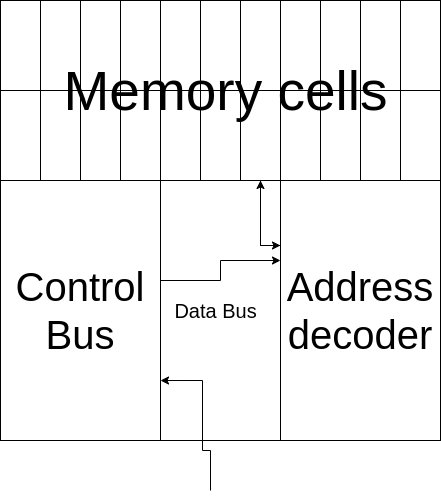

The diagram above was exported from draw.io. Its source (the exported page's mxGraphModel, read from the mxfile embedded in the PNG):
<mxGraphModel dx="1434" dy="834" grid="1" gridSize="10" guides="1" tooltips="1" connect="1" arrows="1" fold="1" page="1" pageScale="1" pageWidth="850" pageHeight="1100" math="0" shadow="0">
  <root>
    <mxCell id="0" />
    <mxCell id="1" parent="0" />
    <mxCell id="bT_meFAWotJUpKMXo7_1-1" value="" style="whiteSpace=wrap;html=1;aspect=fixed;" vertex="1" parent="1">
      <mxGeometry x="210" y="130" width="440" height="440" as="geometry" />
    </mxCell>
    <mxCell id="bT_meFAWotJUpKMXo7_1-33" style="edgeStyle=orthogonalEdgeStyle;rounded=0;orthogonalLoop=1;jettySize=auto;html=1;exitX=0;exitY=0.25;exitDx=0;exitDy=0;entryX=0.5;entryY=1;entryDx=0;entryDy=0;" edge="1" parent="1" source="bT_meFAWotJUpKMXo7_1-3" target="bT_meFAWotJUpKMXo7_1-19">
      <mxGeometry relative="1" as="geometry" />
    </mxCell>
    <mxCell id="bT_meFAWotJUpKMXo7_1-3" value="&lt;font style=&quot;font-size: 40px;&quot;&gt;Address decoder&lt;/font&gt;" style="rounded=0;whiteSpace=wrap;html=1;" vertex="1" parent="1">
      <mxGeometry x="490" y="310" width="160" height="260" as="geometry" />
    </mxCell>
    <mxCell id="bT_meFAWotJUpKMXo7_1-4" value="" style="rounded=0;whiteSpace=wrap;html=1;" vertex="1" parent="1">
      <mxGeometry x="210" y="130" width="430" height="180" as="geometry" />
    </mxCell>
    <mxCell id="bT_meFAWotJUpKMXo7_1-5" value="" style="rounded=0;whiteSpace=wrap;html=1;" vertex="1" parent="1">
      <mxGeometry x="210" y="130" width="40" height="90" as="geometry" />
    </mxCell>
    <mxCell id="bT_meFAWotJUpKMXo7_1-7" value="" style="rounded=0;whiteSpace=wrap;html=1;" vertex="1" parent="1">
      <mxGeometry x="210" y="220" width="40" height="90" as="geometry" />
    </mxCell>
    <mxCell id="bT_meFAWotJUpKMXo7_1-8" value="" style="rounded=0;whiteSpace=wrap;html=1;" vertex="1" parent="1">
      <mxGeometry x="250" y="130" width="40" height="90" as="geometry" />
    </mxCell>
    <mxCell id="bT_meFAWotJUpKMXo7_1-9" value="" style="rounded=0;whiteSpace=wrap;html=1;" vertex="1" parent="1">
      <mxGeometry x="250" y="220" width="40" height="90" as="geometry" />
    </mxCell>
    <mxCell id="bT_meFAWotJUpKMXo7_1-10" value="" style="rounded=0;whiteSpace=wrap;html=1;" vertex="1" parent="1">
      <mxGeometry x="290" y="130" width="40" height="90" as="geometry" />
    </mxCell>
    <mxCell id="bT_meFAWotJUpKMXo7_1-11" value="" style="rounded=0;whiteSpace=wrap;html=1;" vertex="1" parent="1">
      <mxGeometry x="290" y="220" width="40" height="90" as="geometry" />
    </mxCell>
    <mxCell id="bT_meFAWotJUpKMXo7_1-12" value="" style="rounded=0;whiteSpace=wrap;html=1;" vertex="1" parent="1">
      <mxGeometry x="330" y="130" width="40" height="90" as="geometry" />
    </mxCell>
    <mxCell id="bT_meFAWotJUpKMXo7_1-13" value="" style="rounded=0;whiteSpace=wrap;html=1;" vertex="1" parent="1">
      <mxGeometry x="330" y="220" width="40" height="90" as="geometry" />
    </mxCell>
    <mxCell id="bT_meFAWotJUpKMXo7_1-14" value="" style="rounded=0;whiteSpace=wrap;html=1;" vertex="1" parent="1">
      <mxGeometry x="370" y="130" width="40" height="90" as="geometry" />
    </mxCell>
    <mxCell id="bT_meFAWotJUpKMXo7_1-15" value="" style="rounded=0;whiteSpace=wrap;html=1;" vertex="1" parent="1">
      <mxGeometry x="370" y="220" width="40" height="90" as="geometry" />
    </mxCell>
    <mxCell id="bT_meFAWotJUpKMXo7_1-16" value="" style="rounded=0;whiteSpace=wrap;html=1;" vertex="1" parent="1">
      <mxGeometry x="410" y="130" width="40" height="90" as="geometry" />
    </mxCell>
    <mxCell id="bT_meFAWotJUpKMXo7_1-17" value="" style="rounded=0;whiteSpace=wrap;html=1;" vertex="1" parent="1">
      <mxGeometry x="410" y="220" width="40" height="90" as="geometry" />
    </mxCell>
    <mxCell id="bT_meFAWotJUpKMXo7_1-18" value="" style="rounded=0;whiteSpace=wrap;html=1;" vertex="1" parent="1">
      <mxGeometry x="450" y="130" width="40" height="90" as="geometry" />
    </mxCell>
    <mxCell id="bT_meFAWotJUpKMXo7_1-32" style="edgeStyle=orthogonalEdgeStyle;rounded=0;orthogonalLoop=1;jettySize=auto;html=1;entryX=0;entryY=0.25;entryDx=0;entryDy=0;" edge="1" parent="1" source="bT_meFAWotJUpKMXo7_1-19" target="bT_meFAWotJUpKMXo7_1-3">
      <mxGeometry relative="1" as="geometry" />
    </mxCell>
    <mxCell id="bT_meFAWotJUpKMXo7_1-19" value="" style="rounded=0;whiteSpace=wrap;html=1;" vertex="1" parent="1">
      <mxGeometry x="450" y="220" width="40" height="90" as="geometry" />
    </mxCell>
    <mxCell id="bT_meFAWotJUpKMXo7_1-20" value="" style="rounded=0;whiteSpace=wrap;html=1;" vertex="1" parent="1">
      <mxGeometry x="490" y="130" width="40" height="90" as="geometry" />
    </mxCell>
    <mxCell id="bT_meFAWotJUpKMXo7_1-21" value="" style="rounded=0;whiteSpace=wrap;html=1;" vertex="1" parent="1">
      <mxGeometry x="490" y="220" width="40" height="90" as="geometry" />
    </mxCell>
    <mxCell id="bT_meFAWotJUpKMXo7_1-22" value="" style="rounded=0;whiteSpace=wrap;html=1;" vertex="1" parent="1">
      <mxGeometry x="530" y="130" width="40" height="90" as="geometry" />
    </mxCell>
    <mxCell id="bT_meFAWotJUpKMXo7_1-23" value="" style="rounded=0;whiteSpace=wrap;html=1;" vertex="1" parent="1">
      <mxGeometry x="530" y="220" width="40" height="90" as="geometry" />
    </mxCell>
    <mxCell id="bT_meFAWotJUpKMXo7_1-24" value="" style="rounded=0;whiteSpace=wrap;html=1;" vertex="1" parent="1">
      <mxGeometry x="570" y="130" width="40" height="90" as="geometry" />
    </mxCell>
    <mxCell id="bT_meFAWotJUpKMXo7_1-25" value="" style="rounded=0;whiteSpace=wrap;html=1;" vertex="1" parent="1">
      <mxGeometry x="570" y="220" width="40" height="90" as="geometry" />
    </mxCell>
    <mxCell id="bT_meFAWotJUpKMXo7_1-26" value="" style="rounded=0;whiteSpace=wrap;html=1;" vertex="1" parent="1">
      <mxGeometry x="610" y="130" width="40" height="90" as="geometry" />
    </mxCell>
    <mxCell id="bT_meFAWotJUpKMXo7_1-27" value="" style="rounded=0;whiteSpace=wrap;html=1;" vertex="1" parent="1">
      <mxGeometry x="610" y="220" width="40" height="90" as="geometry" />
    </mxCell>
    <mxCell id="bT_meFAWotJUpKMXo7_1-31" style="edgeStyle=orthogonalEdgeStyle;rounded=0;orthogonalLoop=1;jettySize=auto;html=1;" edge="1" parent="1" source="bT_meFAWotJUpKMXo7_1-28" target="bT_meFAWotJUpKMXo7_1-3">
      <mxGeometry relative="1" as="geometry">
        <Array as="points">
          <mxPoint x="430" y="410" />
          <mxPoint x="430" y="390" />
        </Array>
      </mxGeometry>
    </mxCell>
    <mxCell id="bT_meFAWotJUpKMXo7_1-28" value="&lt;font style=&quot;font-size: 40px;&quot;&gt;Control Bus&lt;/font&gt;" style="rounded=0;whiteSpace=wrap;html=1;" vertex="1" parent="1">
      <mxGeometry x="210" y="310" width="160" height="260" as="geometry" />
    </mxCell>
    <mxCell id="bT_meFAWotJUpKMXo7_1-30" style="edgeStyle=orthogonalEdgeStyle;rounded=0;orthogonalLoop=1;jettySize=auto;html=1;entryX=0.988;entryY=0.642;entryDx=0;entryDy=0;entryPerimeter=0;" edge="1" parent="1">
      <mxGeometry relative="1" as="geometry">
        <mxPoint x="420" y="620" as="sourcePoint" />
        <mxPoint x="369.99999999999994" y="510.0200000000001" as="targetPoint" />
        <Array as="points">
          <mxPoint x="420" y="580" />
          <mxPoint x="412" y="580" />
          <mxPoint x="412" y="510" />
        </Array>
      </mxGeometry>
    </mxCell>
    <mxCell id="bT_meFAWotJUpKMXo7_1-34" value="&lt;font style=&quot;font-size: 55px;&quot;&gt;Memory cells&lt;/font&gt;" style="text;html=1;align=center;verticalAlign=middle;resizable=0;points=[];autosize=1;strokeColor=none;fillColor=none;" vertex="1" parent="1">
      <mxGeometry x="260" y="180" width="350" height="80" as="geometry" />
    </mxCell>
    <mxCell id="bT_meFAWotJUpKMXo7_1-35" value="&lt;font style=&quot;font-size: 20px;&quot;&gt;Data Bus&lt;/font&gt;" style="text;html=1;align=center;verticalAlign=middle;resizable=0;points=[];autosize=1;strokeColor=none;fillColor=none;" vertex="1" parent="1">
      <mxGeometry x="370" y="420" width="110" height="40" as="geometry" />
    </mxCell>
  </root>
</mxGraphModel>